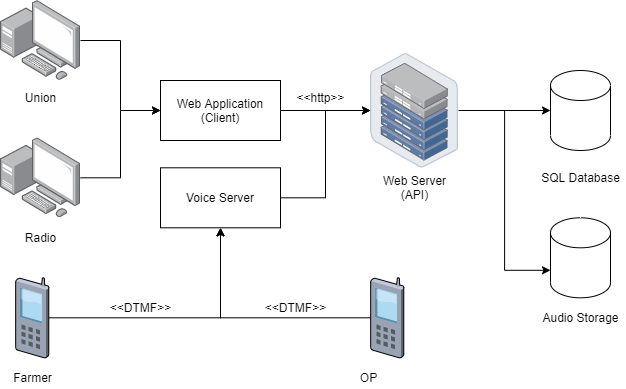

The diagram above was exported from draw.io. Its source (the exported page's mxGraphModel, read from the mxfile embedded in the PNG):
<mxGraphModel dx="1697" dy="961" grid="1" gridSize="10" guides="1" tooltips="1" connect="1" arrows="1" fold="1" page="1" pageScale="1" pageWidth="850" pageHeight="1100" math="0" shadow="0">
  <root>
    <mxCell id="0" />
    <mxCell id="1" parent="0" />
    <mxCell id="2Yz9uRgC12MFzeUUuFKg-1" value="" style="shape=cylinder3;whiteSpace=wrap;html=1;boundedLbl=1;backgroundOutline=1;size=15;" parent="1" vertex="1">
      <mxGeometry x="640" y="119.99999999999999" width="60" height="80" as="geometry" />
    </mxCell>
    <mxCell id="2Yz9uRgC12MFzeUUuFKg-20" style="edgeStyle=orthogonalEdgeStyle;rounded=0;orthogonalLoop=1;jettySize=auto;html=1;" parent="1" source="2Yz9uRgC12MFzeUUuFKg-5" target="2Yz9uRgC12MFzeUUuFKg-16" edge="1">
      <mxGeometry relative="1" as="geometry" />
    </mxCell>
    <mxCell id="2Yz9uRgC12MFzeUUuFKg-5" value="" style="points=[];aspect=fixed;html=1;align=center;shadow=0;dashed=0;image;image=img/lib/allied_telesis/computer_and_terminals/Personal_Computer_with_Server.svg;" parent="1" vertex="1">
      <mxGeometry x="90" y="50" width="80" height="80" as="geometry" />
    </mxCell>
    <mxCell id="2Yz9uRgC12MFzeUUuFKg-8" style="edgeStyle=orthogonalEdgeStyle;rounded=0;orthogonalLoop=1;jettySize=auto;html=1;entryX=0;entryY=0.5;entryDx=0;entryDy=0;entryPerimeter=0;" parent="1" source="2Yz9uRgC12MFzeUUuFKg-7" target="2Yz9uRgC12MFzeUUuFKg-1" edge="1">
      <mxGeometry relative="1" as="geometry" />
    </mxCell>
    <mxCell id="2Yz9uRgC12MFzeUUuFKg-12" style="edgeStyle=orthogonalEdgeStyle;rounded=0;orthogonalLoop=1;jettySize=auto;html=1;entryX=0;entryY=0;entryDx=0;entryDy=52.5;entryPerimeter=0;" parent="1" source="2Yz9uRgC12MFzeUUuFKg-7" target="2Yz9uRgC12MFzeUUuFKg-11" edge="1">
      <mxGeometry relative="1" as="geometry" />
    </mxCell>
    <mxCell id="2Yz9uRgC12MFzeUUuFKg-7" value="" style="points=[];aspect=fixed;html=1;align=center;shadow=0;dashed=0;image;image=img/lib/allied_telesis/storage/Datacenter_Server_Half_Rack_ToR.svg;" parent="1" vertex="1">
      <mxGeometry x="460" y="102.7" width="88.2" height="114.6" as="geometry" />
    </mxCell>
    <mxCell id="2Yz9uRgC12MFzeUUuFKg-9" value="SQL Database" style="text;html=1;align=center;verticalAlign=middle;resizable=0;points=[];autosize=1;" parent="1" vertex="1">
      <mxGeometry x="625" y="217.3" width="90" height="20" as="geometry" />
    </mxCell>
    <mxCell id="2Yz9uRgC12MFzeUUuFKg-10" value="Web Server&lt;br&gt;(API)" style="text;html=1;align=center;verticalAlign=middle;resizable=0;points=[];autosize=1;" parent="1" vertex="1">
      <mxGeometry x="464.09999999999997" y="222.3" width="80" height="30" as="geometry" />
    </mxCell>
    <mxCell id="2Yz9uRgC12MFzeUUuFKg-11" value="" style="shape=cylinder3;whiteSpace=wrap;html=1;boundedLbl=1;backgroundOutline=1;size=15;" parent="1" vertex="1">
      <mxGeometry x="640" y="267.3" width="60" height="80" as="geometry" />
    </mxCell>
    <mxCell id="2Yz9uRgC12MFzeUUuFKg-13" value="Audio Storage" style="text;html=1;align=center;verticalAlign=middle;resizable=0;points=[];autosize=1;" parent="1" vertex="1">
      <mxGeometry x="625" y="357.3" width="90" height="20" as="geometry" />
    </mxCell>
    <mxCell id="2Yz9uRgC12MFzeUUuFKg-17" style="edgeStyle=orthogonalEdgeStyle;rounded=0;orthogonalLoop=1;jettySize=auto;html=1;" parent="1" source="2Yz9uRgC12MFzeUUuFKg-16" target="2Yz9uRgC12MFzeUUuFKg-7" edge="1">
      <mxGeometry relative="1" as="geometry" />
    </mxCell>
    <mxCell id="2Yz9uRgC12MFzeUUuFKg-16" value="Web Application&lt;br&gt;(Client)" style="rounded=0;whiteSpace=wrap;html=1;" parent="1" vertex="1">
      <mxGeometry x="250" y="130" width="120" height="60" as="geometry" />
    </mxCell>
    <mxCell id="2Yz9uRgC12MFzeUUuFKg-19" style="edgeStyle=orthogonalEdgeStyle;rounded=0;orthogonalLoop=1;jettySize=auto;html=1;" parent="1" source="2Yz9uRgC12MFzeUUuFKg-18" target="2Yz9uRgC12MFzeUUuFKg-7" edge="1">
      <mxGeometry relative="1" as="geometry" />
    </mxCell>
    <mxCell id="2Yz9uRgC12MFzeUUuFKg-18" value="Voice Server" style="rounded=0;whiteSpace=wrap;html=1;" parent="1" vertex="1">
      <mxGeometry x="250" y="217.3" width="120" height="60" as="geometry" />
    </mxCell>
    <mxCell id="2Yz9uRgC12MFzeUUuFKg-25" style="edgeStyle=orthogonalEdgeStyle;rounded=0;orthogonalLoop=1;jettySize=auto;html=1;entryX=0;entryY=0.5;entryDx=0;entryDy=0;" parent="1" source="2Yz9uRgC12MFzeUUuFKg-21" target="2Yz9uRgC12MFzeUUuFKg-16" edge="1">
      <mxGeometry relative="1" as="geometry" />
    </mxCell>
    <mxCell id="2Yz9uRgC12MFzeUUuFKg-21" value="" style="points=[];aspect=fixed;html=1;align=center;shadow=0;dashed=0;image;image=img/lib/allied_telesis/computer_and_terminals/Personal_Computer_with_Server.svg;" parent="1" vertex="1">
      <mxGeometry x="90" y="187.3" width="80" height="80" as="geometry" />
    </mxCell>
    <mxCell id="2Yz9uRgC12MFzeUUuFKg-23" value="Union" style="text;html=1;align=center;verticalAlign=middle;resizable=0;points=[];autosize=1;" parent="1" vertex="1">
      <mxGeometry x="105" y="137.3" width="50" height="20" as="geometry" />
    </mxCell>
    <mxCell id="2Yz9uRgC12MFzeUUuFKg-24" value="Radio" style="text;html=1;align=center;verticalAlign=middle;resizable=0;points=[];autosize=1;" parent="1" vertex="1">
      <mxGeometry x="105" y="277.3" width="50" height="20" as="geometry" />
    </mxCell>
    <mxCell id="2Yz9uRgC12MFzeUUuFKg-29" style="edgeStyle=orthogonalEdgeStyle;rounded=0;orthogonalLoop=1;jettySize=auto;html=1;" parent="1" source="2Yz9uRgC12MFzeUUuFKg-27" target="2Yz9uRgC12MFzeUUuFKg-18" edge="1">
      <mxGeometry relative="1" as="geometry" />
    </mxCell>
    <mxCell id="2Yz9uRgC12MFzeUUuFKg-27" value="" style="verticalLabelPosition=bottom;aspect=fixed;html=1;verticalAlign=top;strokeColor=none;align=center;outlineConnect=0;shape=mxgraph.citrix.cell_phone;" parent="1" vertex="1">
      <mxGeometry x="105" y="327.3" width="33.33" height="80" as="geometry" />
    </mxCell>
    <mxCell id="2Yz9uRgC12MFzeUUuFKg-31" value="&amp;lt;&amp;lt;http&amp;gt;&amp;gt;" style="text;html=1;align=center;verticalAlign=middle;resizable=0;points=[];autosize=1;" parent="1" vertex="1">
      <mxGeometry x="380" y="137.3" width="60" height="20" as="geometry" />
    </mxCell>
    <mxCell id="2Yz9uRgC12MFzeUUuFKg-33" value="Farmer" style="text;html=1;align=center;verticalAlign=middle;resizable=0;points=[];autosize=1;" parent="1" vertex="1">
      <mxGeometry x="96.66" y="417.3" width="50" height="20" as="geometry" />
    </mxCell>
    <mxCell id="_LWubJrHhrSiSNaFDzjY-1" value="&amp;lt;&amp;lt;DTMF&amp;gt;&amp;gt;" style="text;html=1;align=center;verticalAlign=middle;resizable=0;points=[];autosize=1;" vertex="1" parent="1">
      <mxGeometry x="190" y="347.3" width="80" height="20" as="geometry" />
    </mxCell>
    <mxCell id="_LWubJrHhrSiSNaFDzjY-4" style="edgeStyle=orthogonalEdgeStyle;rounded=0;orthogonalLoop=1;jettySize=auto;html=1;entryX=0.5;entryY=1;entryDx=0;entryDy=0;" edge="1" parent="1" source="_LWubJrHhrSiSNaFDzjY-2" target="2Yz9uRgC12MFzeUUuFKg-18">
      <mxGeometry relative="1" as="geometry" />
    </mxCell>
    <mxCell id="_LWubJrHhrSiSNaFDzjY-2" value="" style="verticalLabelPosition=bottom;aspect=fixed;html=1;verticalAlign=top;strokeColor=none;align=center;outlineConnect=0;shape=mxgraph.citrix.cell_phone;" vertex="1" parent="1">
      <mxGeometry x="460" y="327.3" width="33.33" height="80" as="geometry" />
    </mxCell>
    <mxCell id="_LWubJrHhrSiSNaFDzjY-3" value="OP" style="text;html=1;align=center;verticalAlign=middle;resizable=0;points=[];autosize=1;" vertex="1" parent="1">
      <mxGeometry x="443.33" y="417.3" width="30" height="20" as="geometry" />
    </mxCell>
    <mxCell id="_LWubJrHhrSiSNaFDzjY-5" value="&amp;lt;&amp;lt;DTMF&amp;gt;&amp;gt;" style="text;html=1;align=center;verticalAlign=middle;resizable=0;points=[];autosize=1;" vertex="1" parent="1">
      <mxGeometry x="345" y="347.3" width="80" height="20" as="geometry" />
    </mxCell>
  </root>
</mxGraphModel>